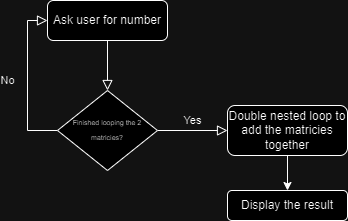

The diagram above was exported from draw.io. Its source (the exported page's mxGraphModel, read from the mxfile embedded in the PNG):
<mxGraphModel dx="683" dy="371" grid="1" gridSize="10" guides="1" tooltips="1" connect="1" arrows="1" fold="1" page="1" pageScale="1" pageWidth="827" pageHeight="1169" math="0" shadow="0">
  <root>
    <mxCell id="WIyWlLk6GJQsqaUBKTNV-0" />
    <mxCell id="WIyWlLk6GJQsqaUBKTNV-1" parent="WIyWlLk6GJQsqaUBKTNV-0" />
    <mxCell id="WIyWlLk6GJQsqaUBKTNV-2" value="" style="rounded=0;html=1;jettySize=auto;orthogonalLoop=1;fontSize=11;endArrow=block;endFill=0;endSize=8;strokeWidth=1;shadow=0;labelBackgroundColor=none;edgeStyle=orthogonalEdgeStyle;" parent="WIyWlLk6GJQsqaUBKTNV-1" source="WIyWlLk6GJQsqaUBKTNV-3" target="WIyWlLk6GJQsqaUBKTNV-6" edge="1">
      <mxGeometry relative="1" as="geometry" />
    </mxCell>
    <mxCell id="WIyWlLk6GJQsqaUBKTNV-3" value="Ask user for number" style="rounded=1;whiteSpace=wrap;html=1;fontSize=12;glass=0;strokeWidth=1;shadow=0;" parent="WIyWlLk6GJQsqaUBKTNV-1" vertex="1">
      <mxGeometry x="160" y="80" width="120" height="40" as="geometry" />
    </mxCell>
    <mxCell id="WIyWlLk6GJQsqaUBKTNV-4" value="No" style="rounded=0;html=1;jettySize=auto;orthogonalLoop=1;fontSize=11;endArrow=block;endFill=0;endSize=8;strokeWidth=1;shadow=0;labelBackgroundColor=none;edgeStyle=orthogonalEdgeStyle;entryX=0;entryY=0.5;entryDx=0;entryDy=0;" parent="WIyWlLk6GJQsqaUBKTNV-1" source="WIyWlLk6GJQsqaUBKTNV-6" target="WIyWlLk6GJQsqaUBKTNV-3" edge="1">
      <mxGeometry y="20" relative="1" as="geometry">
        <mxPoint as="offset" />
        <mxPoint x="120" y="100" as="targetPoint" />
        <Array as="points">
          <mxPoint x="140" y="210" />
          <mxPoint x="140" y="100" />
        </Array>
      </mxGeometry>
    </mxCell>
    <mxCell id="WIyWlLk6GJQsqaUBKTNV-5" value="Yes" style="edgeStyle=orthogonalEdgeStyle;rounded=0;html=1;jettySize=auto;orthogonalLoop=1;fontSize=11;endArrow=block;endFill=0;endSize=8;strokeWidth=1;shadow=0;labelBackgroundColor=none;" parent="WIyWlLk6GJQsqaUBKTNV-1" source="WIyWlLk6GJQsqaUBKTNV-6" target="WIyWlLk6GJQsqaUBKTNV-7" edge="1">
      <mxGeometry y="10" relative="1" as="geometry">
        <mxPoint as="offset" />
      </mxGeometry>
    </mxCell>
    <mxCell id="WIyWlLk6GJQsqaUBKTNV-6" value="&lt;font style=&quot;font-size: 7px;&quot;&gt;Finished looping the 2 matricies?&lt;/font&gt;" style="rhombus;whiteSpace=wrap;html=1;shadow=0;fontFamily=Helvetica;fontSize=12;align=center;strokeWidth=1;spacing=6;spacingTop=-4;" parent="WIyWlLk6GJQsqaUBKTNV-1" vertex="1">
      <mxGeometry x="170" y="170" width="100" height="80" as="geometry" />
    </mxCell>
    <mxCell id="WIyWlLk6GJQsqaUBKTNV-7" value="Double nested loop to add the matricies together" style="rounded=1;whiteSpace=wrap;html=1;fontSize=12;glass=0;strokeWidth=1;shadow=0;" parent="WIyWlLk6GJQsqaUBKTNV-1" vertex="1">
      <mxGeometry x="340" y="185" width="120" height="50" as="geometry" />
    </mxCell>
    <mxCell id="boukcy9zlO5hYDkDfnfl-0" value="" style="endArrow=classic;html=1;rounded=0;exitX=0.5;exitY=1;exitDx=0;exitDy=0;" edge="1" parent="WIyWlLk6GJQsqaUBKTNV-1" source="WIyWlLk6GJQsqaUBKTNV-7" target="boukcy9zlO5hYDkDfnfl-1">
      <mxGeometry width="50" height="50" relative="1" as="geometry">
        <mxPoint x="280" y="250" as="sourcePoint" />
        <mxPoint x="400" y="280" as="targetPoint" />
      </mxGeometry>
    </mxCell>
    <mxCell id="boukcy9zlO5hYDkDfnfl-1" value="Display the result" style="rounded=1;whiteSpace=wrap;html=1;" vertex="1" parent="WIyWlLk6GJQsqaUBKTNV-1">
      <mxGeometry x="340" y="270" width="120" height="30" as="geometry" />
    </mxCell>
  </root>
</mxGraphModel>